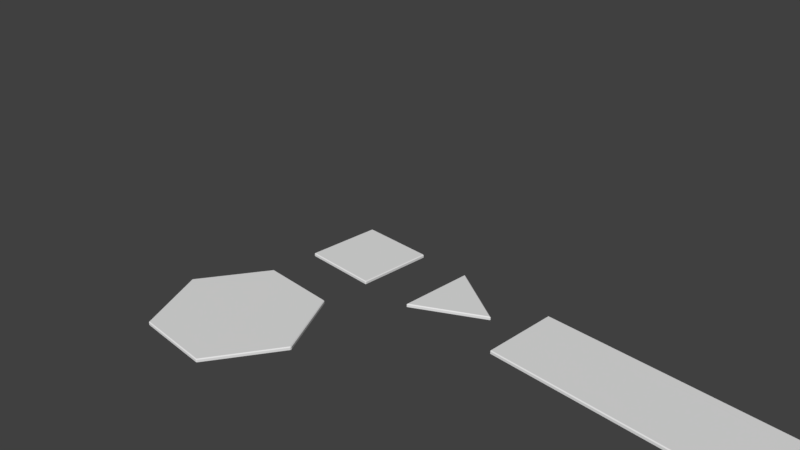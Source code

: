 # Source: Carpenter.blend  (saved by Blender 2.79.0; exported with 4.5.12 LTS)
import bpy
from mathutils import Matrix  # noqa: F401  (used for matrix-valued properties, if any)

bpy.ops.wm.read_factory_settings(use_empty=True)
scene = bpy.context.scene
scene.name = 'Scene'

# ---- collections
col_collection_1 = bpy.data.collections.new('Collection 1'); scene.collection.children.link(col_collection_1)

# ---- materials (node trees are filled in below, after node groups)
mat_material = bpy.data.materials.new('Material')
mat_material.alpha_threshold = 0.0
mat_material.use_transparent_shadow = False
mat_material.roughness = 0.5
mat_material.line_color = (0.0, 0.0, 0.0, 1.0)

# ---- material node trees

# ---- world
world_world = bpy.data.worlds.new('World'); scene.world = world_world
world_world.color = (0.05088, 0.05088, 0.05088)
world_world.use_sun_shadow = False
world_world.sun_shadow_jitter_overblur = 0.0
world_world.cycles.sampling_method = 'MANUAL'

# ---- cameras
cam_camera = bpy.data.cameras.new('Camera')
cam_camera.clip_end = 100.0
cam_camera.lens = 35.0
cam_camera.sensor_width = 32.0
cam_camera.sensor_height = 18.0
cam_camera.ortho_scale = 7.314
cam_camera.dof.focus_distance = 0.0
cam_camera.dof.aperture_fstop = 128.0

# ---- meshes
me_cube_005 = bpy.data.meshes.new('Cube.005')
me_cube_005.from_pydata([(-0.4988, -0.8639, 0.0), (0.4988, -0.8639, 0.0), (0.9976, -2.98e-08, 0.0), (0.4988, 0.8639, 0.0), (-0.4988, 0.8639, 0.0), (-0.9976, 1.49e-07, 0.0)], [], [(1, 2, 3, 4, 5, 0)])
me_cube_005.materials.append(mat_material)
me_cube_005.use_remesh_preserve_volume = False
me_cube_005.use_remesh_preserve_attributes = False
me_cube_005.use_mirror_vertex_groups = False
me_cube_005.update()
me_cube_004 = bpy.data.meshes.new('Cube.004')
me_cube_004.from_pydata([(1.5, 0.5, 1.0), (1.5, -0.5, 1.0), (-1.5, -0.5, 0.0), (-1.5, 0.5, 0.0)], [], [(0, 3, 2, 1)])
me_cube_004.materials.append(mat_material)
me_cube_004.use_remesh_preserve_volume = False
me_cube_004.use_remesh_preserve_attributes = False
me_cube_004.use_mirror_vertex_groups = False
me_cube_004.update()
me_cube_002 = bpy.data.meshes.new('Cube.002')
me_cube_002.from_pydata([(1.5, 0.5, 0.0), (1.5, -0.5, 0.0), (-1.5, -0.5, 0.0), (-1.5, 0.5, 0.0)], [], [(0, 3, 2, 1)])
me_cube_002.materials.append(mat_material)
me_cube_002.use_remesh_preserve_volume = False
me_cube_002.use_remesh_preserve_attributes = False
me_cube_002.use_mirror_vertex_groups = False
me_cube_002.update()
me_cube_001 = bpy.data.meshes.new('Cube.001')
me_cube_001.from_pydata([(0.579, 9.586e-08, 0.0), (-0.2895, 0.5014, 0.0), (-0.2895, -0.5014, 0.0)], [], [(1, 2, 0)])
me_cube_001.materials.append(mat_material)
me_cube_001.use_remesh_preserve_volume = False
me_cube_001.use_remesh_preserve_attributes = False
me_cube_001.use_mirror_vertex_groups = False
me_cube_001.update()
me_cube = bpy.data.meshes.new('Cube')
me_cube.from_pydata([(0.5, 0.5, 0.0), (0.5, -0.5, 0.0), (-0.5, -0.5, 0.0), (-0.5, 0.5, 0.0)], [], [(0, 3, 2, 1)])
me_cube.materials.append(mat_material)
me_cube.use_remesh_preserve_volume = False
me_cube.use_remesh_preserve_attributes = False
me_cube.use_mirror_vertex_groups = False
me_cube.update()

# ---- objects
ob_hex = bpy.data.objects.new('Hex', me_cube_005)
ob_h3 = bpy.data.objects.new('H3', None)
ob_h1 = bpy.data.objects.new('H1', None)
ob_h2 = bpy.data.objects.new('H2', None)
ob_ramp = bpy.data.objects.new('Ramp', me_cube_004)
ob_rw = bpy.data.objects.new('Rw', None)
ob_re = bpy.data.objects.new('Re', None)
ob_plank = bpy.data.objects.new('Plank', me_cube_002)
ob_pe = bpy.data.objects.new('Pe', None)
ob_pw = bpy.data.objects.new('Pw', None)
ob_tri = bpy.data.objects.new('Tri', me_cube_001)
ob_t1 = bpy.data.objects.new('T1', None)
ob_t3 = bpy.data.objects.new('T3', None)
ob_t2 = bpy.data.objects.new('T2', None)
ob_square = bpy.data.objects.new('Square', me_cube)
ob_ss = bpy.data.objects.new('Ss', None)
ob_sw = bpy.data.objects.new('Sw', None)
ob_sn = bpy.data.objects.new('Sn', None)
ob_se = bpy.data.objects.new('Se', None)
ob_camera = bpy.data.objects.new('Camera', cam_camera)

# ---- transforms, parenting, visibility, modifiers, constraints
ob_hex.location = (0.0, -2.0, 0.0)
ob_hex.lock_rotations_4d = False
ob_hex.empty_display_type = 'ARROWS'
ob_hex.lineart.crease_threshold = 0.0
_m = ob_hex.modifiers.new('Solidify', 'SOLIDIFY')
_m.thickness = 0.05
_m.nonmanifold_thickness_mode = 'FIXED'
_m.nonmanifold_merge_threshold = 0.0003
_m = ob_hex.modifiers.new('Bevel', 'BEVEL')
_m.width = 0.01
_m.width_pct = 0.01
_m.limit_method = 'NONE'
_m.spread = 0.0
ob_h3.parent = ob_hex
ob_h3.matrix_parent_inverse = Matrix(((1.0, 0.0, 0.0, 0.0), (0.0, 1.0, 0.0, 2.0), (0.0, 0.0, 1.0, 0.0), (0.0, 0.0, 0.0, 1.0)))
ob_h3.location = (0.7591, -2.438, 0.0)
ob_h3.rotation_euler = (0.0, 0.0, 4.189)
ob_h3.empty_display_type = 'ARROWS'
ob_h3.empty_display_size = 0.25
ob_h3.empty_image_offset = (0.0, 0.0)
ob_h3.lineart.crease_threshold = 0.0
ob_h1.parent = ob_hex
ob_h1.matrix_parent_inverse = Matrix(((1.0, 0.0, 0.0, 0.0), (0.0, 1.0, 0.0, 2.0), (0.0, 0.0, 1.0, 0.0), (0.0, 0.0, 0.0, 1.0)))
ob_h1.location = (1.192e-07, -1.111, 0.0)
ob_h1.rotation_euler = (0.0, -0.0, 6.283)
ob_h1.empty_display_type = 'ARROWS'
ob_h1.empty_display_size = 0.25
ob_h1.empty_image_offset = (0.0, 0.0)
ob_h1.lineart.crease_threshold = 0.0
ob_h2.parent = ob_hex
ob_h2.matrix_parent_inverse = Matrix(((1.0, 0.0, 0.0, 0.0), (0.0, 1.0, 0.0, 2.0), (0.0, 0.0, 1.0, 0.0), (0.0, 0.0, 0.0, 1.0)))
ob_h2.location = (-0.7701, -2.445, 0.0)
ob_h2.rotation_euler = (0.0, -0.0, 8.378)
ob_h2.empty_display_type = 'ARROWS'
ob_h2.empty_display_size = 0.25
ob_h2.empty_image_offset = (0.0, 0.0)
ob_h2.lineart.crease_threshold = 0.0
ob_ramp.location = (8.5, 0.0, 0.0)
ob_ramp.lock_rotations_4d = False
ob_ramp.empty_display_type = 'ARROWS'
ob_ramp.lineart.crease_threshold = 0.0
_m = ob_ramp.modifiers.new('Solidify', 'SOLIDIFY')
_m.thickness = 0.05
_m.nonmanifold_thickness_mode = 'FIXED'
_m.nonmanifold_merge_threshold = 0.0003
_m = ob_ramp.modifiers.new('Bevel', 'BEVEL')
_m.width = 0.01
_m.width_pct = 0.01
_m.limit_method = 'NONE'
_m.spread = 0.0
ob_rw.parent = ob_ramp
ob_rw.location = (-1.5, 0.0, 0.0)
ob_rw.rotation_euler = (0.0, -0.0, 1.571)
ob_rw.empty_display_type = 'ARROWS'
ob_rw.empty_display_size = 0.25
ob_rw.empty_image_offset = (0.0, 0.0)
ob_rw.lineart.crease_threshold = 0.0
ob_re.parent = ob_ramp
ob_re.location = (1.5, 0.0, 1.0)
ob_re.rotation_euler = (0.0, 0.0, -1.571)
ob_re.empty_display_type = 'ARROWS'
ob_re.empty_display_size = 0.25
ob_re.empty_image_offset = (0.0, 0.0)
ob_re.lineart.crease_threshold = 0.0
ob_plank.location = (4.0, 0.0, 0.0)
ob_plank.lock_rotations_4d = False
ob_plank.empty_display_type = 'ARROWS'
ob_plank.lineart.crease_threshold = 0.0
_m = ob_plank.modifiers.new('Solidify', 'SOLIDIFY')
_m.thickness = 0.05
_m.nonmanifold_thickness_mode = 'FIXED'
_m.nonmanifold_merge_threshold = 0.0003
_m = ob_plank.modifiers.new('Bevel', 'BEVEL')
_m.width = 0.01
_m.width_pct = 0.01
_m.limit_method = 'NONE'
_m.spread = 0.0
ob_pe.parent = ob_plank
ob_pe.location = (1.5, 0.0, 0.0)
ob_pe.rotation_euler = (0.0, 0.0, -1.571)
ob_pe.empty_display_type = 'ARROWS'
ob_pe.empty_display_size = 0.25
ob_pe.empty_image_offset = (0.0, 0.0)
ob_pe.lineart.crease_threshold = 0.0
ob_pw.parent = ob_plank
ob_pw.location = (-1.5, 0.0, 0.0)
ob_pw.rotation_euler = (0.0, -0.0, 1.571)
ob_pw.empty_display_type = 'ARROWS'
ob_pw.empty_display_size = 0.25
ob_pw.empty_image_offset = (0.0, 0.0)
ob_pw.lineart.crease_threshold = 0.0
ob_tri.location = (1.5, 1.987e-08, 0.0)
ob_tri.lock_rotations_4d = False
ob_tri.empty_display_type = 'ARROWS'
ob_tri.lineart.crease_threshold = 0.0
_m = ob_tri.modifiers.new('Solidify', 'SOLIDIFY')
_m.thickness = 0.05
_m.nonmanifold_thickness_mode = 'FIXED'
_m.nonmanifold_merge_threshold = 0.0003
_m = ob_tri.modifiers.new('Bevel', 'BEVEL')
_m.width = 0.01
_m.width_pct = 0.01
_m.limit_method = 'NONE'
_m.spread = 0.0
ob_t1.parent = ob_tri
ob_t1.matrix_parent_inverse = Matrix(((1.0, 0.0, 0.0, -1.61), (-8.882e-16, 1.0, 0.0, -1.987e-08), (0.0, 0.0, 1.0, -0.0), (0.0, 0.0, 0.0, 1.0)))
ob_t1.location = (1.755, 0.2505, 0.0)
ob_t1.rotation_euler = (0.0, 0.0, 5.76)
ob_t1.empty_display_type = 'ARROWS'
ob_t1.empty_display_size = 0.25
ob_t1.empty_image_offset = (0.0, 0.0)
ob_t1.lineart.crease_threshold = 0.0
ob_t3.parent = ob_tri
ob_t3.matrix_parent_inverse = Matrix(((1.0, 0.0, 0.0, -1.61), (-8.882e-16, 1.0, 0.0, -1.987e-08), (0.0, 0.0, 1.0, -0.0), (0.0, 0.0, 0.0, 1.0)))
ob_t3.location = (1.755, -0.2505, 0.0)
ob_t3.rotation_euler = (0.0, -0.0, 3.665)
ob_t3.empty_display_type = 'ARROWS'
ob_t3.empty_display_size = 0.25
ob_t3.empty_image_offset = (0.0, 0.0)
ob_t3.lineart.crease_threshold = 0.0
ob_t2.parent = ob_tri
ob_t2.matrix_parent_inverse = Matrix(((1.0, 0.0, 0.0, -1.61), (-8.882e-16, 1.0, 0.0, -1.987e-08), (0.0, 0.0, 1.0, -0.0), (0.0, 0.0, 0.0, 1.0)))
ob_t2.location = (1.321, 0.0, 0.0)
ob_t2.rotation_euler = (0.0, -0.0, 1.571)
ob_t2.empty_display_type = 'ARROWS'
ob_t2.empty_display_size = 0.25
ob_t2.empty_image_offset = (0.0, 0.0)
ob_t2.lineart.crease_threshold = 0.0
ob_square.location = (0.0, 0.0, 0.0)
ob_square.lock_rotations_4d = False
ob_square.empty_display_type = 'ARROWS'
ob_square.lineart.crease_threshold = 0.0
_m = ob_square.modifiers.new('Solidify', 'SOLIDIFY')
_m.thickness = 0.05
_m.nonmanifold_thickness_mode = 'FIXED'
_m.nonmanifold_merge_threshold = 0.0003
_m = ob_square.modifiers.new('Bevel', 'BEVEL')
_m.width = 0.01
_m.width_pct = 0.01
_m.limit_method = 'NONE'
_m.spread = 0.0
ob_ss.parent = ob_square
ob_ss.location = (0.0, -0.5, 0.0)
ob_ss.rotation_euler = (0.0, -0.0, -3.142)
ob_ss.empty_display_type = 'ARROWS'
ob_ss.empty_display_size = 0.25
ob_ss.empty_image_offset = (0.0, 0.0)
ob_ss.lineart.crease_threshold = 0.0
ob_sw.parent = ob_square
ob_sw.location = (-0.5, 0.0, 0.0)
ob_sw.rotation_euler = (0.0, -0.0, 1.571)
ob_sw.empty_display_type = 'ARROWS'
ob_sw.empty_display_size = 0.25
ob_sw.empty_image_offset = (0.0, 0.0)
ob_sw.lineart.crease_threshold = 0.0
ob_sn.parent = ob_square
ob_sn.location = (0.0, 0.5, 0.0)
ob_sn.empty_display_type = 'ARROWS'
ob_sn.empty_display_size = 0.25
ob_sn.empty_image_offset = (0.0, 0.0)
ob_sn.lineart.crease_threshold = 0.0
ob_se.parent = ob_square
ob_se.location = (0.5, 0.0, 0.0)
ob_se.rotation_euler = (0.0, 0.0, -1.571)
ob_se.empty_display_type = 'ARROWS'
ob_se.empty_display_size = 0.25
ob_se.empty_image_offset = (0.0, 0.0)
ob_se.lineart.crease_threshold = 0.0
ob_camera.location = (7.481, -6.508, 5.344)
ob_camera.rotation_euler = (1.109, 0.0, 0.8149)
ob_camera.lock_rotations_4d = False
ob_camera.empty_display_type = 'ARROWS'
ob_camera.color = (0.0, 0.0, 0.0, 0.0)
ob_camera.display_type = 'WIRE'
ob_camera.lineart.crease_threshold = 0.0

# ---- collection membership
col_collection_1.objects.link(ob_hex)
col_collection_1.objects.link(ob_h3)
col_collection_1.objects.link(ob_h1)
col_collection_1.objects.link(ob_h2)
col_collection_1.objects.link(ob_ramp)
col_collection_1.objects.link(ob_rw)
col_collection_1.objects.link(ob_re)
col_collection_1.objects.link(ob_plank)
col_collection_1.objects.link(ob_pe)
col_collection_1.objects.link(ob_pw)
col_collection_1.objects.link(ob_tri)
col_collection_1.objects.link(ob_t1)
col_collection_1.objects.link(ob_t3)
col_collection_1.objects.link(ob_t2)
col_collection_1.objects.link(ob_square)
col_collection_1.objects.link(ob_ss)
col_collection_1.objects.link(ob_sw)
col_collection_1.objects.link(ob_sn)
col_collection_1.objects.link(ob_se)
col_collection_1.objects.link(ob_camera)

# ---- scene / render settings (as saved in the file)
scene.camera = ob_camera
scene.frame_start = 1; scene.frame_end = 250; scene.frame_set(1)
scene.render.engine = 'BLENDER_EEVEE_NEXT'
scene.render.resolution_percentage = 50
scene.render.dither_intensity = 0.0
scene.cycles.use_denoising = False
scene.cycles.samples = 128
scene.cycles.sampling_pattern = 'TABULATED_SOBOL'
scene.cycles.use_adaptive_sampling = False
scene.cycles.use_light_tree = False
scene.cycles.blur_glossy = 0.0
scene.cycles.sample_clamp_indirect = 0.0
scene.view_settings.view_transform = 'Standard'
bpy.context.view_layer.update()

# ---- added for rendering (the .blend has no usable light): sun
light_auto_sun = bpy.data.lights.new('AutoSun', 'SUN')
light_auto_sun.energy = 3.0
light_auto_sun.angle = 0.0523599
ob_auto_sun = bpy.data.objects.new('AutoSun', light_auto_sun)
scene.collection.objects.link(ob_auto_sun)
ob_auto_sun.rotation_euler = (0.872665, 0.174533, 0.523599)
bpy.context.view_layer.update()
